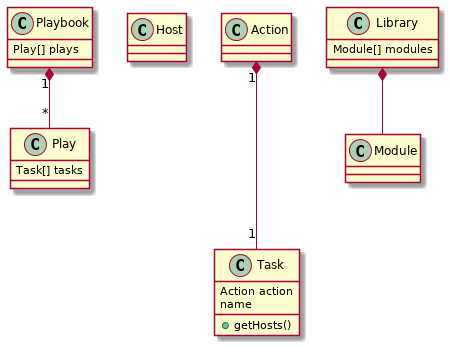

The diagram above was rendered by PlantUML. Its source (embedded in the PNG):
@startuml

class Playbook {
        Play[] plays
}

class Play {
        Task[] tasks
}

class Host {

}

class Task {
        Action action
        name
        +getHosts()
}

class Action {


}

Action "1" *--- "1" Task
Playbook "1" *-- "*" Play

class Module {

}

class Library {
        Module[] modules
}

Library *-- Module

@enduml